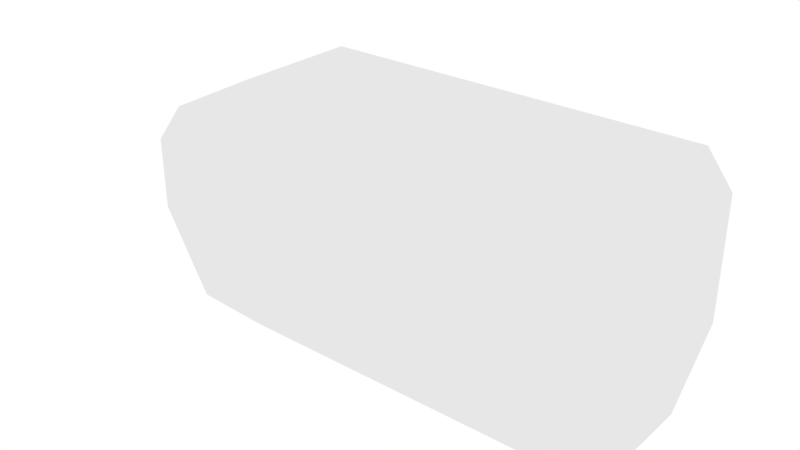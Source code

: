 # Source: BULLET_3.blend  (saved by Blender 2.79.0; exported with 4.5.12 LTS)
import bpy
from mathutils import Matrix  # noqa: F401  (used for matrix-valued properties, if any)

bpy.ops.wm.read_factory_settings(use_empty=True)
scene = bpy.context.scene
scene.name = 'Scene'

# ---- collections
col_collection_1 = bpy.data.collections.new('Collection 1'); scene.collection.children.link(col_collection_1)

# ---- world
world_world = bpy.data.worlds.new('World'); scene.world = world_world
world_world.use_nodes = True; world_world.node_tree.nodes.clear()
_N = world_world.node_tree.nodes; _L = world_world.node_tree.links
n0 = _N.new('ShaderNodeOutputWorld'); n0.name = 'World Output'; n0.location = (300, 300)
n1 = _N.new('ShaderNodeBackground'); n1.name = 'Background'; n1.location = (10, 300)
n1.inputs[0].default_value = (1.0, 1.0, 1.0, 1.0)
_L.new(n1.outputs[0], n0.inputs[0])
n0.is_active_output = True
world_world.color = (0.05088, 0.05088, 0.05088)
world_world.use_sun_shadow = False
world_world.sun_shadow_jitter_overblur = 0.0
world_world.cycles.sampling_method = 'MANUAL'

# ---- meshes
me_cube = bpy.data.meshes.new('Cube')
me_cube.from_pydata([(-1.01, -0.2929, 0.5), (-1.01, -0.5, 0.7071), (-1.01, -0.5, 1.293), (-1.01, -0.2929, 1.5), (-1.01, 0.5, 0.7071), (-1.01, 0.2929, 0.5), (-1.01, 0.2929, 1.5), (-1.01, 0.5, 1.293), (3.0, -1.0, 0.5), (3.0, -0.5, 0.0), (3.0, -0.5, 2.0), (3.0, -1.0, 1.5), (3.0, 0.5, 0.0), (3.0, 1.0, 0.5), (3.0, 1.0, 1.5), (3.0, 0.5, 2.0), (0.0, 0.5, 0.0), (0.0, 1.0, 0.5), (0.0, 1.0, 1.5), (0.0, 0.5, 2.0), (0.0, -1.0, 0.5), (0.0, -0.5, 0.0), (0.0, -0.5, 2.0), (0.0, -1.0, 1.5)], [], [(8, 11, 23, 20), (12, 13, 14, 15, 10, 11, 8, 9), (15, 19, 22, 10), (0, 1, 2, 3, 6, 7, 4, 5), (17, 18, 14, 13), (12, 16, 17, 13), (19, 15, 14, 18), (21, 9, 8, 20), (10, 22, 23, 11), (16, 12, 9, 21), (5, 4, 17, 16), (7, 6, 19, 18), (1, 0, 21, 20), (3, 2, 23, 22), (0, 5, 16, 21), (2, 1, 20, 23), (6, 3, 22, 19), (4, 7, 18, 17)])
me_cube.use_remesh_preserve_volume = False
me_cube.use_remesh_preserve_attributes = False
me_cube.use_mirror_vertex_groups = False
me_cube.update()

# ---- objects
ob_cube = bpy.data.objects.new('Cube', me_cube)

# ---- transforms, parenting, visibility, modifiers, constraints
ob_cube.location = (0.0, 0.0, -1.0)
ob_cube.lineart.crease_threshold = 0.0

# ---- collection membership
col_collection_1.objects.link(ob_cube)

# ---- scene / render settings (as saved in the file)
scene.frame_start = 1; scene.frame_end = 250; scene.frame_set(1)
scene.render.engine = 'CYCLES'
scene.render.resolution_percentage = 50
scene.render.dither_intensity = 0.0
scene.cycles.use_denoising = False
scene.cycles.samples = 128
scene.cycles.sampling_pattern = 'TABULATED_SOBOL'
scene.cycles.use_adaptive_sampling = False
scene.cycles.use_light_tree = False
scene.cycles.blur_glossy = 0.0
scene.cycles.sample_clamp_indirect = 0.0
scene.view_settings.view_transform = 'Standard'
bpy.context.view_layer.update()

# ---- added for rendering (the .blend has no active camera): camera
cam_auto = bpy.data.cameras.new('AutoCamera')
cam_auto.lens = 50.0
cam_auto.sensor_width = 36.0
cam_auto.clip_end = 1000.0
ob_auto_camera = bpy.data.objects.new('AutoCamera', cam_auto)
scene.collection.objects.link(ob_auto_camera)
ob_auto_camera.location = (5.53519, -5.44819, 3.63213)
ob_auto_camera.rotation_euler = (1.09748, -7.21219e-08, 0.694738)
scene.camera = ob_auto_camera
bpy.context.view_layer.update()
